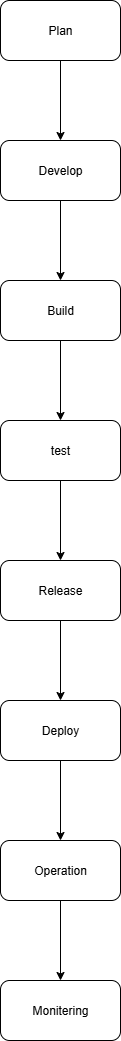

The diagram above was exported from draw.io. Its source (the exported page's mxGraphModel, read from the mxfile embedded in the PNG):
<mxGraphModel dx="1042" dy="574" grid="1" gridSize="10" guides="1" tooltips="1" connect="1" arrows="1" fold="1" page="1" pageScale="1" pageWidth="827" pageHeight="1169" math="0" shadow="0">
  <root>
    <mxCell id="0" />
    <mxCell id="1" parent="0" />
    <mxCell id="LkurVrqE9b3pUorX5CYo-3" value="" style="edgeStyle=orthogonalEdgeStyle;rounded=0;orthogonalLoop=1;jettySize=auto;html=1;" edge="1" parent="1" source="LkurVrqE9b3pUorX5CYo-1" target="LkurVrqE9b3pUorX5CYo-2">
      <mxGeometry relative="1" as="geometry" />
    </mxCell>
    <mxCell id="LkurVrqE9b3pUorX5CYo-1" value="Plan" style="rounded=1;whiteSpace=wrap;html=1;" vertex="1" parent="1">
      <mxGeometry x="354" y="10" width="120" height="60" as="geometry" />
    </mxCell>
    <mxCell id="LkurVrqE9b3pUorX5CYo-5" value="" style="edgeStyle=orthogonalEdgeStyle;rounded=0;orthogonalLoop=1;jettySize=auto;html=1;" edge="1" parent="1" source="LkurVrqE9b3pUorX5CYo-2" target="LkurVrqE9b3pUorX5CYo-4">
      <mxGeometry relative="1" as="geometry" />
    </mxCell>
    <mxCell id="LkurVrqE9b3pUorX5CYo-2" value="Develop" style="rounded=1;whiteSpace=wrap;html=1;" vertex="1" parent="1">
      <mxGeometry x="354" y="150" width="120" height="60" as="geometry" />
    </mxCell>
    <mxCell id="LkurVrqE9b3pUorX5CYo-7" value="" style="edgeStyle=orthogonalEdgeStyle;rounded=0;orthogonalLoop=1;jettySize=auto;html=1;" edge="1" parent="1" source="LkurVrqE9b3pUorX5CYo-4" target="LkurVrqE9b3pUorX5CYo-6">
      <mxGeometry relative="1" as="geometry" />
    </mxCell>
    <mxCell id="LkurVrqE9b3pUorX5CYo-4" value="Build" style="whiteSpace=wrap;html=1;rounded=1;" vertex="1" parent="1">
      <mxGeometry x="354" y="290" width="120" height="60" as="geometry" />
    </mxCell>
    <mxCell id="LkurVrqE9b3pUorX5CYo-9" value="" style="edgeStyle=orthogonalEdgeStyle;rounded=0;orthogonalLoop=1;jettySize=auto;html=1;" edge="1" parent="1" source="LkurVrqE9b3pUorX5CYo-6" target="LkurVrqE9b3pUorX5CYo-8">
      <mxGeometry relative="1" as="geometry" />
    </mxCell>
    <mxCell id="LkurVrqE9b3pUorX5CYo-6" value="test" style="whiteSpace=wrap;html=1;rounded=1;" vertex="1" parent="1">
      <mxGeometry x="354" y="430" width="120" height="60" as="geometry" />
    </mxCell>
    <mxCell id="LkurVrqE9b3pUorX5CYo-11" value="" style="edgeStyle=orthogonalEdgeStyle;rounded=0;orthogonalLoop=1;jettySize=auto;html=1;" edge="1" parent="1" source="LkurVrqE9b3pUorX5CYo-8" target="LkurVrqE9b3pUorX5CYo-10">
      <mxGeometry relative="1" as="geometry" />
    </mxCell>
    <mxCell id="LkurVrqE9b3pUorX5CYo-8" value="Release" style="whiteSpace=wrap;html=1;rounded=1;" vertex="1" parent="1">
      <mxGeometry x="354" y="570" width="120" height="60" as="geometry" />
    </mxCell>
    <mxCell id="LkurVrqE9b3pUorX5CYo-13" value="" style="edgeStyle=orthogonalEdgeStyle;rounded=0;orthogonalLoop=1;jettySize=auto;html=1;" edge="1" parent="1" source="LkurVrqE9b3pUorX5CYo-10" target="LkurVrqE9b3pUorX5CYo-12">
      <mxGeometry relative="1" as="geometry" />
    </mxCell>
    <mxCell id="LkurVrqE9b3pUorX5CYo-10" value="Deploy" style="whiteSpace=wrap;html=1;rounded=1;" vertex="1" parent="1">
      <mxGeometry x="354" y="710" width="120" height="60" as="geometry" />
    </mxCell>
    <mxCell id="LkurVrqE9b3pUorX5CYo-15" value="" style="edgeStyle=orthogonalEdgeStyle;rounded=0;orthogonalLoop=1;jettySize=auto;html=1;" edge="1" parent="1" source="LkurVrqE9b3pUorX5CYo-12" target="LkurVrqE9b3pUorX5CYo-14">
      <mxGeometry relative="1" as="geometry" />
    </mxCell>
    <mxCell id="LkurVrqE9b3pUorX5CYo-12" value="Operation" style="whiteSpace=wrap;html=1;rounded=1;" vertex="1" parent="1">
      <mxGeometry x="354" y="850" width="120" height="60" as="geometry" />
    </mxCell>
    <mxCell id="LkurVrqE9b3pUorX5CYo-14" value="Monitering" style="whiteSpace=wrap;html=1;rounded=1;" vertex="1" parent="1">
      <mxGeometry x="354" y="990" width="120" height="60" as="geometry" />
    </mxCell>
  </root>
</mxGraphModel>